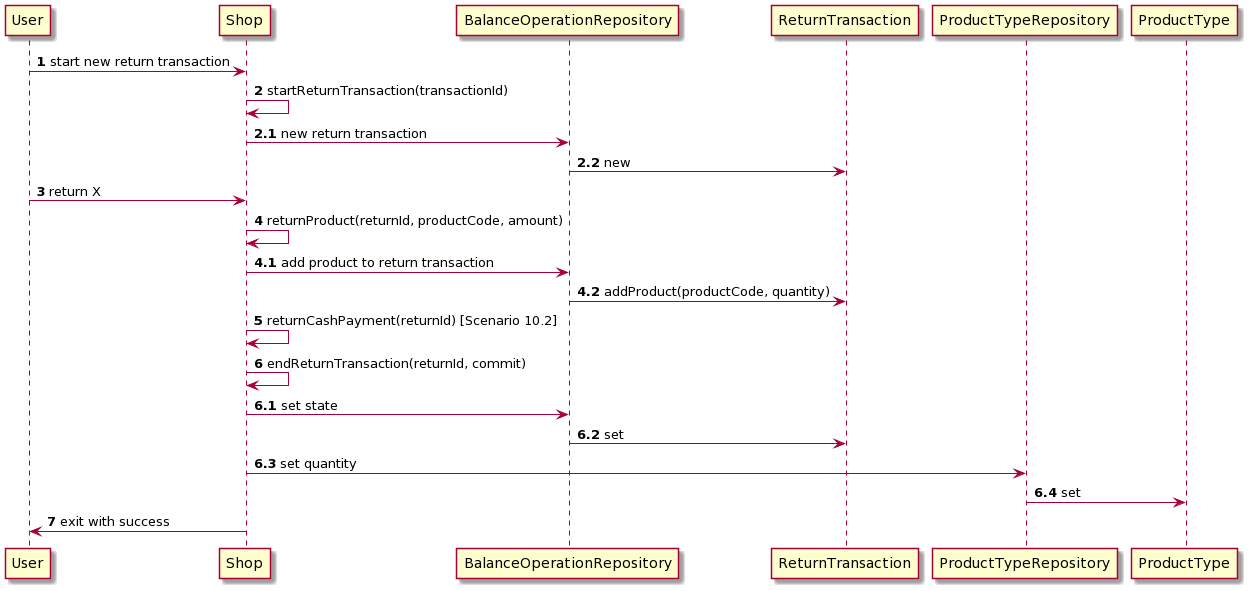

The diagram above was rendered by PlantUML. Its source (embedded in the PNG):
@startuml
User-> Shop: <b>1</b> start new return transaction 
Shop -> Shop: <b>2</b> startReturnTransaction(transactionId) 
Shop -> BalanceOperationRepository : <b>2.1</b> new return transaction
BalanceOperationRepository -> ReturnTransaction: <b>2.2</b> new
User -> Shop : <b>3</b> return X 
Shop -> Shop : <b>4</b> returnProduct(returnId, productCode, amount)
Shop -> BalanceOperationRepository : <b>4.1</b> add product to return transaction
BalanceOperationRepository -> ReturnTransaction: <b>4.2</b> addProduct(productCode, quantity)
Shop -> Shop : <b>5</b> returnCashPayment(returnId) [Scenario 10.2]
Shop -> Shop : <b>6</b> endReturnTransaction(returnId, commit)
Shop -> BalanceOperationRepository : <b>6.1</b> set state
BalanceOperationRepository -> ReturnTransaction: <b>6.2</b> set
Shop -> ProductTypeRepository : <b>6.3</b> set quantity
ProductTypeRepository -> ProductType: <b>6.4</b> set
Shop -> User : <b>7</b> exit with success
@enduml